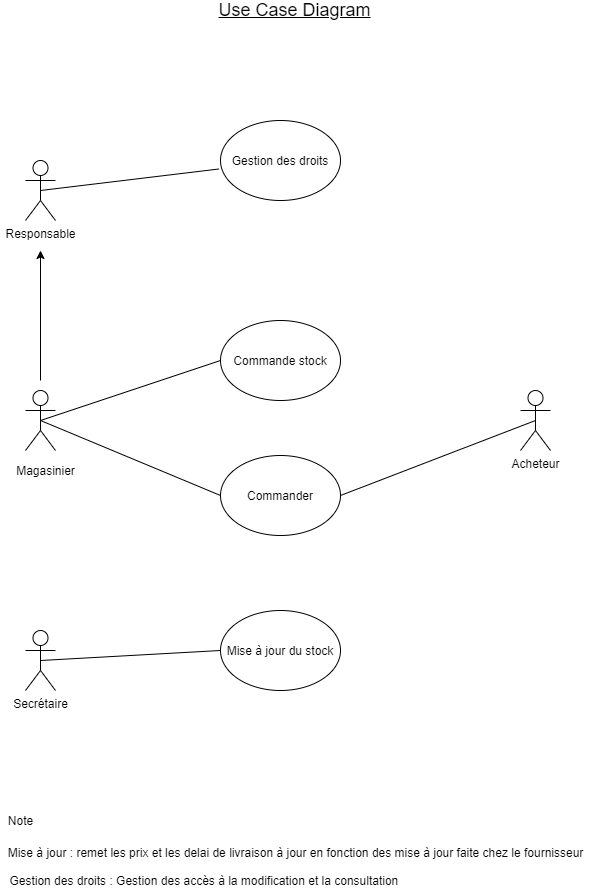

The diagram above was exported from draw.io. Its source (the exported page's mxGraphModel, read from the mxfile embedded in the PNG):
<mxGraphModel dx="870" dy="578" grid="1" gridSize="10" guides="1" tooltips="1" connect="1" arrows="1" fold="1" page="1" pageScale="1" pageWidth="827" pageHeight="1169" math="0" shadow="0">
  <root>
    <mxCell id="0" />
    <mxCell id="1" parent="0" />
    <mxCell id="rfCdcqJjdpToLg5Oril2-1" value="Secrétaire" style="shape=umlActor;verticalLabelPosition=bottom;labelBackgroundColor=#ffffff;verticalAlign=top;html=1;outlineConnect=0;" vertex="1" parent="1">
      <mxGeometry x="145" y="680" width="30" height="60" as="geometry" />
    </mxCell>
    <mxCell id="rfCdcqJjdpToLg5Oril2-2" value="" style="shape=umlActor;verticalLabelPosition=bottom;labelBackgroundColor=#ffffff;verticalAlign=top;html=1;outlineConnect=0;" vertex="1" parent="1">
      <mxGeometry x="145" y="440" width="30" height="60" as="geometry" />
    </mxCell>
    <mxCell id="rfCdcqJjdpToLg5Oril2-3" value="Magasinier" style="text;html=1;align=center;verticalAlign=middle;resizable=0;points=[];autosize=1;" vertex="1" parent="1">
      <mxGeometry x="130" y="510" width="70" height="20" as="geometry" />
    </mxCell>
    <mxCell id="rfCdcqJjdpToLg5Oril2-4" value="Acheteur" style="shape=umlActor;verticalLabelPosition=bottom;labelBackgroundColor=#ffffff;verticalAlign=top;html=1;outlineConnect=0;" vertex="1" parent="1">
      <mxGeometry x="640" y="440" width="30" height="60" as="geometry" />
    </mxCell>
    <mxCell id="rfCdcqJjdpToLg5Oril2-5" value="Responsable" style="shape=umlActor;verticalLabelPosition=bottom;labelBackgroundColor=#ffffff;verticalAlign=top;html=1;outlineConnect=0;" vertex="1" parent="1">
      <mxGeometry x="145" y="210" width="30" height="60" as="geometry" />
    </mxCell>
    <mxCell id="rfCdcqJjdpToLg5Oril2-9" value="Commande stock" style="ellipse;whiteSpace=wrap;html=1;" vertex="1" parent="1">
      <mxGeometry x="340" y="370" width="120" height="80" as="geometry" />
    </mxCell>
    <mxCell id="rfCdcqJjdpToLg5Oril2-10" value="Commander" style="ellipse;whiteSpace=wrap;html=1;" vertex="1" parent="1">
      <mxGeometry x="340" y="505" width="120" height="80" as="geometry" />
    </mxCell>
    <mxCell id="rfCdcqJjdpToLg5Oril2-11" value="Mise à jour du stock" style="ellipse;whiteSpace=wrap;html=1;" vertex="1" parent="1">
      <mxGeometry x="340" y="660" width="120" height="80" as="geometry" />
    </mxCell>
    <mxCell id="rfCdcqJjdpToLg5Oril2-14" value="&amp;nbsp;&lt;br&gt;Mise à jour : remet les prix et les delai de livraison à jour en fonction des mise à jour faite chez le fournisseur" style="text;html=1;align=center;verticalAlign=middle;resizable=0;points=[];autosize=1;" vertex="1" parent="1">
      <mxGeometry x="120" y="880" width="590" height="30" as="geometry" />
    </mxCell>
    <mxCell id="rfCdcqJjdpToLg5Oril2-15" value="Gestion des droits : Gestion des accès à la modification et la consultation&amp;nbsp;" style="text;html=1;align=center;verticalAlign=middle;resizable=0;points=[];autosize=1;" vertex="1" parent="1">
      <mxGeometry x="120" y="920" width="410" height="20" as="geometry" />
    </mxCell>
    <mxCell id="rfCdcqJjdpToLg5Oril2-16" value="Gestion des droits" style="ellipse;whiteSpace=wrap;html=1;" vertex="1" parent="1">
      <mxGeometry x="340" y="170" width="120" height="80" as="geometry" />
    </mxCell>
    <mxCell id="rfCdcqJjdpToLg5Oril2-17" value="" style="endArrow=none;html=1;entryX=-0.012;entryY=0.606;entryDx=0;entryDy=0;entryPerimeter=0;exitX=0.5;exitY=0.5;exitDx=0;exitDy=0;exitPerimeter=0;" edge="1" parent="1" source="rfCdcqJjdpToLg5Oril2-5" target="rfCdcqJjdpToLg5Oril2-16">
      <mxGeometry width="50" height="50" relative="1" as="geometry">
        <mxPoint x="250" y="435" as="sourcePoint" />
        <mxPoint x="300" y="385" as="targetPoint" />
      </mxGeometry>
    </mxCell>
    <mxCell id="rfCdcqJjdpToLg5Oril2-18" value="" style="endArrow=none;html=1;exitX=0.5;exitY=0.5;exitDx=0;exitDy=0;exitPerimeter=0;entryX=0;entryY=0.5;entryDx=0;entryDy=0;" edge="1" parent="1" source="rfCdcqJjdpToLg5Oril2-2" target="rfCdcqJjdpToLg5Oril2-9">
      <mxGeometry width="50" height="50" relative="1" as="geometry">
        <mxPoint x="280" y="410" as="sourcePoint" />
        <mxPoint x="330" y="360" as="targetPoint" />
      </mxGeometry>
    </mxCell>
    <mxCell id="rfCdcqJjdpToLg5Oril2-20" value="" style="endArrow=none;html=1;exitX=0.5;exitY=0.5;exitDx=0;exitDy=0;exitPerimeter=0;entryX=0;entryY=0.5;entryDx=0;entryDy=0;" edge="1" parent="1" source="rfCdcqJjdpToLg5Oril2-2" target="rfCdcqJjdpToLg5Oril2-10">
      <mxGeometry width="50" height="50" relative="1" as="geometry">
        <mxPoint x="280" y="500" as="sourcePoint" />
        <mxPoint x="330" y="450" as="targetPoint" />
      </mxGeometry>
    </mxCell>
    <mxCell id="rfCdcqJjdpToLg5Oril2-21" value="" style="endArrow=none;html=1;exitX=0.5;exitY=0.5;exitDx=0;exitDy=0;exitPerimeter=0;entryX=0;entryY=0.5;entryDx=0;entryDy=0;" edge="1" parent="1" source="rfCdcqJjdpToLg5Oril2-1" target="rfCdcqJjdpToLg5Oril2-11">
      <mxGeometry width="50" height="50" relative="1" as="geometry">
        <mxPoint x="240" y="680" as="sourcePoint" />
        <mxPoint x="290" y="630" as="targetPoint" />
      </mxGeometry>
    </mxCell>
    <mxCell id="rfCdcqJjdpToLg5Oril2-22" value="" style="endArrow=none;html=1;entryX=0.5;entryY=0.5;entryDx=0;entryDy=0;entryPerimeter=0;exitX=1;exitY=0.5;exitDx=0;exitDy=0;" edge="1" parent="1" source="rfCdcqJjdpToLg5Oril2-10" target="rfCdcqJjdpToLg5Oril2-4">
      <mxGeometry width="50" height="50" relative="1" as="geometry">
        <mxPoint x="560" y="530" as="sourcePoint" />
        <mxPoint x="610" y="480" as="targetPoint" />
      </mxGeometry>
    </mxCell>
    <mxCell id="rfCdcqJjdpToLg5Oril2-23" value="" style="endArrow=classic;html=1;" edge="1" parent="1">
      <mxGeometry width="50" height="50" relative="1" as="geometry">
        <mxPoint x="160" y="430" as="sourcePoint" />
        <mxPoint x="160" y="300" as="targetPoint" />
      </mxGeometry>
    </mxCell>
    <mxCell id="rfCdcqJjdpToLg5Oril2-24" value="Note" style="text;html=1;align=center;verticalAlign=middle;resizable=0;points=[];autosize=1;" vertex="1" parent="1">
      <mxGeometry x="120" y="860" width="40" height="20" as="geometry" />
    </mxCell>
    <mxCell id="rfCdcqJjdpToLg5Oril2-25" value="&lt;u&gt;&lt;font style=&quot;font-size: 18px&quot;&gt;Use Case Diagram&lt;/font&gt;&lt;/u&gt;" style="text;html=1;align=center;verticalAlign=middle;resizable=0;points=[];autosize=1;" vertex="1" parent="1">
      <mxGeometry x="329" y="50" width="170" height="20" as="geometry" />
    </mxCell>
  </root>
</mxGraphModel>